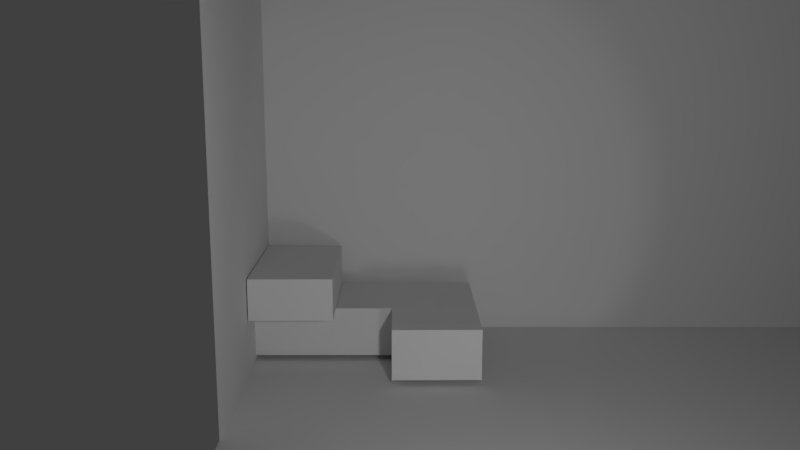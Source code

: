 # Source: project.blend  (saved by Blender 2.79.0; exported with 4.5.12 LTS)
import bpy
from mathutils import Matrix  # noqa: F401  (used for matrix-valued properties, if any)

bpy.ops.wm.read_factory_settings(use_empty=True)
scene = bpy.context.scene
scene.name = 'Scene'

# ---- collections
col_collection_1 = bpy.data.collections.new('Collection 1'); scene.collection.children.link(col_collection_1)

# ---- materials (node trees are filled in below, after node groups)
mat_grey = bpy.data.materials.new('GREY')
mat_grey.alpha_threshold = 0.0
mat_grey.use_transparent_shadow = False
mat_grey.roughness = 0.5
mat_material = bpy.data.materials.new('Material')
mat_material.alpha_threshold = 0.0
mat_material.use_transparent_shadow = False
mat_material.roughness = 0.5
mat_micboxtop_001 = bpy.data.materials.new('micboxtop.001')
mat_micboxtop_001.alpha_threshold = 0.0
mat_micboxtop_001.use_transparent_shadow = False
mat_micboxtop_001.roughness = 0.5

# ---- material node trees

# ---- world
world_world = bpy.data.worlds.new('World'); scene.world = world_world
world_world.color = (0.05088, 0.05088, 0.05088)
world_world.use_sun_shadow = False
world_world.sun_shadow_jitter_overblur = 0.0
world_world.cycles.sampling_method = 'MANUAL'

# ---- cameras
cam_camera = bpy.data.cameras.new('Camera')
cam_camera.clip_end = 100.0
cam_camera.lens = 35.0
cam_camera.sensor_width = 32.0
cam_camera.sensor_height = 18.0
cam_camera.ortho_scale = 7.314
cam_camera.dof.focus_distance = 0.0
cam_camera.dof.aperture_fstop = 128.0

# ---- lights
light_area = bpy.data.lights.new('Area', 'AREA')
light_area.transmission_factor = 0.0
light_area.energy = 15.71
light_area.shadow_buffer_clip_start = 0.5
light_area.shadow_soft_size = 0.1
light_area.shadow_maximum_resolution = 0.006
light_area.use_absolute_resolution = True
light_area.size = 0.1
light_area.size_y = 0.1
light_area_001 = bpy.data.lights.new('Area.001', 'SPOT')
light_area_001.transmission_factor = 0.0
light_area_001.energy = 38.0
light_area_001.shadow_buffer_clip_start = 0.5
light_area_001.shadow_soft_size = 0.1
light_area_001.shadow_maximum_resolution = 0.006
light_area_001.use_absolute_resolution = True

# ---- meshes
me_cube_005 = bpy.data.meshes.new('Cube.005')
me_cube_005.from_pydata([(-1.0, -1.0, -1.0), (-1.0, -1.0, 1.0), (-1.0, 1.0, -1.0), (-1.0, 1.0, 1.0), (1.0, -1.0, -1.0), (1.0, -1.0, 1.0), (1.0, 1.0, -1.0), (1.0, 1.0, 1.0)], [], [(0, 1, 3, 2), (2, 3, 7, 6), (6, 7, 5, 4), (4, 5, 1, 0), (2, 6, 4, 0), (7, 3, 1, 5)])
me_cube_005.materials.append(mat_grey)
me_cube_005.use_remesh_preserve_volume = False
me_cube_005.use_remesh_preserve_attributes = False
me_cube_005.use_mirror_vertex_groups = False
me_cube_005.update()
me_plane = bpy.data.meshes.new('Plane')
me_plane.from_pydata([(-0.129, -1.459, 1.441e-08), (3.406, -1.459, 1.441e-08), (-0.129, 0.7553, -4.414e-08), (3.406, 0.7553, -4.414e-08)], [], [(0, 1, 3, 2)])
me_plane.materials.append(mat_grey)
me_plane.use_remesh_preserve_volume = False
me_plane.use_remesh_preserve_attributes = False
me_plane.use_mirror_vertex_groups = False
me_plane.update()
me_cube_002 = bpy.data.meshes.new('Cube.002')
me_cube_002.from_pydata([(0.6696, 0.4203, 0.03863), (0.6696, -0.1426, 0.03863), (-0.1635, -0.1434, 0.03863), (-0.1635, 0.4194, 0.03863), (0.6696, 0.4203, 0.3296), (0.6696, -0.1426, 0.3296), (-0.1635, -0.1434, 0.3296), (-0.1635, 0.4194, 0.3296)], [], [(0, 1, 2, 3), (4, 7, 6, 5), (0, 4, 5, 1), (1, 5, 6, 2), (2, 6, 7, 3), (4, 0, 3, 7)])
_uv = me_cube_002.uv_layers.new(name='UVMap')
_uv.uv.foreach_set('vector', [0.0, 0.0, 0.0, 0.0, 0.0, 0.0, 0.0, 0.0, 0.9999, 0.9828, 9.985e-05, 0.9828, 9.912e-05, 0.0001003, 0.9999, 9.912e-05, 0.0, 0.0, 0.0, 0.0, 0.0, 0.0, 0.0, 0.0, 0.0, 0.0, 0.0, 0.0, 0.0, 0.0, 0.0, 0.0, 0.0, 0.0, 0.0, 0.0, 0.0, 0.0, 0.0, 0.0, 0.0, 0.0, 0.0, 0.0, 0.0, 0.0, 0.0, 0.0])
me_cube_002.materials.append(mat_material)
me_cube_002.use_remesh_preserve_volume = False
me_cube_002.use_remesh_preserve_attributes = False
me_cube_002.use_mirror_vertex_groups = False
me_cube_002.update()
me_cube_003 = bpy.data.meshes.new('Cube.003')
me_cube_003.from_pydata([(0.4513, 0.4212, 0.03863), (0.4503, -0.3969, 0.03863), (-0.02479, -0.3992, 0.03863), (-0.02374, 0.4189, 0.03863), (0.4513, 0.4212, 0.279), (0.4503, -0.3969, 0.279), (-0.02479, -0.3992, 0.279), (-0.02374, 0.4189, 0.279)], [], [(0, 1, 2, 3), (4, 7, 6, 5), (0, 4, 5, 1), (1, 5, 6, 2), (2, 6, 7, 3), (4, 0, 3, 7)])
_uv = me_cube_003.uv_layers.new(name='UVMap')
_uv.uv.foreach_set('vector', [0.0, 0.0, 0.0, 0.0, 0.0, 0.0, 0.0, 0.0, 0.9999, 0.9828, 9.985e-05, 0.9828, 9.912e-05, 0.0001003, 0.9999, 9.912e-05, 0.0, 0.0, 0.0, 0.0, 0.0, 0.0, 0.0, 0.0, 0.0, 0.0, 0.0, 0.0, 0.0, 0.0, 0.0, 0.0, 0.0, 0.0, 0.0, 0.0, 0.0, 0.0, 0.0, 0.0, 0.0, 0.0, 0.0, 0.0, 0.0, 0.0, 0.0, 0.0])
me_cube_003.use_remesh_preserve_volume = False
me_cube_003.use_remesh_preserve_attributes = False
me_cube_003.use_mirror_vertex_groups = False
me_cube_003.update()
me_plane_001 = bpy.data.meshes.new('Plane.001')
me_plane_001.from_pydata([(-0.1262, -0.5538, -1.95e-08), (3.406, -0.5538, -1.95e-08), (-0.1262, 2.01, -4.414e-08), (3.406, 2.01, -4.414e-08)], [], [(0, 1, 3, 2)])
me_plane_001.materials.append(mat_grey)
me_plane_001.use_remesh_preserve_volume = False
me_plane_001.use_remesh_preserve_attributes = False
me_plane_001.use_mirror_vertex_groups = False
me_plane_001.update()
me_cube_001 = bpy.data.meshes.new('Cube.001')
me_cube_001.from_pydata([(0.3332, 0.4216, 0.03863), (0.3316, -0.5389, 0.03863), (-0.1651, -0.5411, 0.03863), (-0.1635, 0.4194, 0.03863), (0.3332, 0.4216, 0.3296), (0.3316, -0.5389, 0.3296), (-0.1651, -0.5411, 0.3296), (-0.1635, 0.4194, 0.3296)], [], [(0, 1, 2, 3), (4, 7, 6, 5), (0, 4, 5, 1), (1, 5, 6, 2), (2, 6, 7, 3), (4, 0, 3, 7)])
_uv = me_cube_001.uv_layers.new(name='UVMap')
_uv.uv.foreach_set('vector', [0.0, 0.0, 0.0, 0.0, 0.0, 0.0, 0.0, 0.0, 0.9999, 0.9828, 9.985e-05, 0.9828, 9.912e-05, 0.0001003, 0.9999, 9.912e-05, 0.0, 0.0, 0.0, 0.0, 0.0, 0.0, 0.0, 0.0, 0.0, 0.0, 0.0, 0.0, 0.0, 0.0, 0.0, 0.0, 0.0, 0.0, 0.0, 0.0, 0.0, 0.0, 0.0, 0.0, 0.0, 0.0, 0.0, 0.0, 0.0, 0.0, 0.0, 0.0])
me_cube_001.materials.append(mat_micboxtop_001)
me_cube_001.use_remesh_preserve_volume = False
me_cube_001.use_remesh_preserve_attributes = False
me_cube_001.use_mirror_vertex_groups = False
me_cube_001.update()
me_plane_002 = bpy.data.meshes.new('Plane.002')
me_plane_002.from_pydata([(-0.1262, 0.2797, -1.95e-08), (2.464, 0.2797, 2.165e-08), (-0.1262, 2.01, -4.414e-08), (2.464, 2.01, -2.992e-09)], [], [(0, 1, 3, 2)])
me_plane_002.materials.append(mat_grey)
me_plane_002.use_remesh_preserve_volume = False
me_plane_002.use_remesh_preserve_attributes = False
me_plane_002.use_mirror_vertex_groups = False
me_plane_002.update()

# ---- objects
ob_dummy_spotlight = bpy.data.objects.new('dummy_spotlight', me_cube_005)
ob_area = bpy.data.objects.new('Area', light_area)
ob_floor = bpy.data.objects.new('floor', me_plane)
ob_camera = bpy.data.objects.new('Camera', cam_camera)
ob_23box = bpy.data.objects.new('23box', me_cube_002)
ob_greenbox = bpy.data.objects.new('greenbox', me_cube_003)
ob_backg = bpy.data.objects.new('backg', me_plane_001)
ob_micbox = bpy.data.objects.new('micbox', me_cube_001)
ob_area_001 = bpy.data.objects.new('Area.001', light_area_001)
ob_leftside = bpy.data.objects.new('leftside', me_plane_002)

# ---- transforms, parenting, visibility, modifiers, constraints
ob_dummy_spotlight.location = (0.4912, -3.291, 0.04076)
ob_dummy_spotlight.scale = (0.06, 0.06, 0.06)
ob_dummy_spotlight.lineart.crease_threshold = 0.0
ob_area.location = (0.4905, -3.291, 1.304)
ob_area.rotation_euler = (1.763, 0.0, 0.0)
ob_area.lineart.crease_threshold = 0.0
ob_floor.location = (-0.7317, -0.3443, 0.007511)
ob_floor.lineart.crease_threshold = 0.0
ob_camera.location = (0.0, -5.172, 1.864)
ob_camera.rotation_mode = 'AXIS_ANGLE'
ob_camera.rotation_axis_angle = (4.918, -1.0, 7.225e-09, -1.691e-07)
ob_camera.lock_rotations_4d = False
ob_camera.empty_display_type = 'ARROWS'
ob_camera.color = (0.0, 0.0, 0.0, 0.0)
ob_camera.display_type = 'WIRE'
ob_camera.lineart.crease_threshold = 0.0
ob_23box.location = (-0.6945, -0.08033, 0.0)
ob_23box.rotation_euler = (-3.142, -3.142, -9.421)
ob_23box.lock_rotations_4d = False
ob_23box.empty_display_type = 'ARROWS'
ob_23box.lineart.crease_threshold = 0.0
ob_greenbox.location = (-0.8278, -0.08033, 0.297)
ob_greenbox.rotation_euler = (-3.142, -3.142, -9.421)
ob_greenbox.lock_rotations_4d = False
ob_greenbox.empty_display_type = 'ARROWS'
ob_greenbox.lineart.crease_threshold = 0.0
ob_backg.location = (-0.7317, 0.3996, 0.5373)
ob_backg.rotation_euler = (1.571, 0.0, 0.0)
ob_backg.lineart.crease_threshold = 0.0
ob_micbox.location = (0.1175, -0.08033, 0.0)
ob_micbox.rotation_euler = (-3.142, -3.142, -9.421)
ob_micbox.lock_rotations_4d = False
ob_micbox.empty_display_type = 'ARROWS'
ob_micbox.lineart.crease_threshold = 0.0
ob_area_001.location = (0.4912, -3.291, 0.04076)
ob_area_001.rotation_euler = (1.763, -0.0, 6.371)
ob_area_001.lineart.crease_threshold = 0.0
ob_leftside.location = (-0.8576, -1.593, 0.07991)
ob_leftside.rotation_euler = (0.0, -1.571, 0.0)
ob_leftside.lineart.crease_threshold = 0.0

# ---- collection membership
col_collection_1.objects.link(ob_dummy_spotlight)
col_collection_1.objects.link(ob_area)
col_collection_1.objects.link(ob_floor)
col_collection_1.objects.link(ob_camera)
col_collection_1.objects.link(ob_23box)
col_collection_1.objects.link(ob_greenbox)
col_collection_1.objects.link(ob_backg)
col_collection_1.objects.link(ob_micbox)
col_collection_1.objects.link(ob_area_001)
col_collection_1.objects.link(ob_leftside)

# ---- scene / render settings (as saved in the file)
scene.camera = ob_camera
scene.frame_start = 1; scene.frame_end = 250; scene.frame_set(1)
scene.render.engine = 'BLENDER_EEVEE_NEXT'
scene.render.resolution_percentage = 50
scene.render.dither_intensity = 0.0
scene.cycles.use_denoising = False
scene.cycles.samples = 128
scene.cycles.sampling_pattern = 'TABULATED_SOBOL'
scene.cycles.use_adaptive_sampling = False
scene.cycles.use_light_tree = False
scene.cycles.blur_glossy = 0.0
scene.cycles.sample_clamp_indirect = 0.0
scene.view_settings.view_transform = 'Standard'
bpy.context.view_layer.update()
